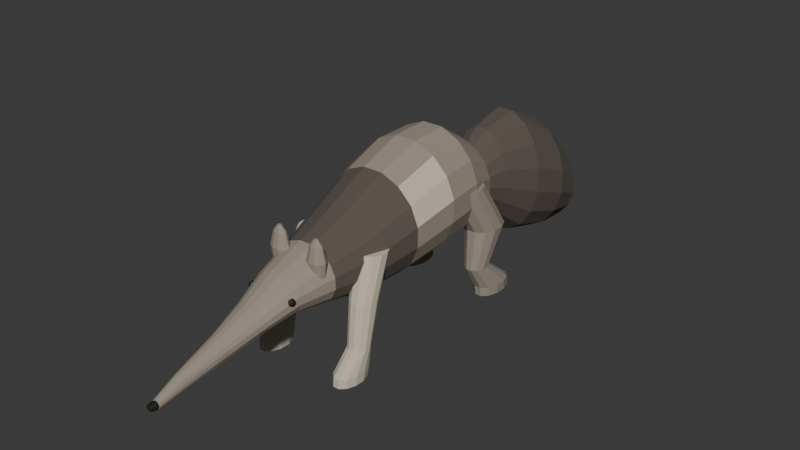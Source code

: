 # Source: source.blend  (saved by Blender 4.3.34; exported with 4.5.12 LTS)
import bpy
from mathutils import Matrix  # noqa: F401  (used for matrix-valued properties, if any)

bpy.ops.wm.read_factory_settings(use_empty=True)
scene = bpy.context.scene
scene.name = 'Scene'

# ---- collections
col_collection = bpy.data.collections.new('Collection'); scene.collection.children.link(col_collection)

# ---- materials (node trees are filled in below, after node groups)
mat_anteaterwarmgreybrown = bpy.data.materials.new('AnteaterWarmGreyBrown')
mat_anteaterwarmgreybrown.diffuse_color = (0.32, 0.27, 0.22, 1.0)
mat_anteaterdarkshoulderandtail = bpy.data.materials.new('AnteaterDarkShoulderAndTail')
mat_anteaterdarkshoulderandtail.diffuse_color = (0.105, 0.085, 0.07, 1.0)
mat_anteaterpaleforelimbs = bpy.data.materials.new('AnteaterPaleForelimbs')
mat_anteaterpaleforelimbs.diffuse_color = (0.59, 0.51, 0.4, 1.0)
mat_anteatersmalleyesandnose = bpy.data.materials.new('AnteaterSmallEyesAndNose')
mat_anteatersmalleyesandnose.diffuse_color = (0.012, 0.01, 0.008, 1.0)

# ---- material node trees
mat_anteaterwarmgreybrown.use_nodes = True; mat_anteaterwarmgreybrown.node_tree.nodes.clear()
_N = mat_anteaterwarmgreybrown.node_tree.nodes; _L = mat_anteaterwarmgreybrown.node_tree.links
n0 = _N.new('ShaderNodeBsdfPrincipled'); n0.name = 'Principled BSDF'; n0.location = (10, 300)
n0.inputs[0].default_value = (0.32, 0.27, 0.22, 1.0)
n0.inputs[2].default_value = 0.94
n1 = _N.new('ShaderNodeOutputMaterial'); n1.name = 'Material Output'; n1.location = (300, 300)
_L.new(n0.outputs[0], n1.inputs[0])
n1.is_active_output = True
mat_anteaterdarkshoulderandtail.use_nodes = True; mat_anteaterdarkshoulderandtail.node_tree.nodes.clear()
_N = mat_anteaterdarkshoulderandtail.node_tree.nodes; _L = mat_anteaterdarkshoulderandtail.node_tree.links
n0 = _N.new('ShaderNodeBsdfPrincipled'); n0.name = 'Principled BSDF'; n0.location = (10, 300)
n0.inputs[0].default_value = (0.105, 0.085, 0.07, 1.0)
n0.inputs[2].default_value = 0.96
n1 = _N.new('ShaderNodeOutputMaterial'); n1.name = 'Material Output'; n1.location = (300, 300)
_L.new(n0.outputs[0], n1.inputs[0])
n1.is_active_output = True
mat_anteaterpaleforelimbs.use_nodes = True; mat_anteaterpaleforelimbs.node_tree.nodes.clear()
_N = mat_anteaterpaleforelimbs.node_tree.nodes; _L = mat_anteaterpaleforelimbs.node_tree.links
n0 = _N.new('ShaderNodeBsdfPrincipled'); n0.name = 'Principled BSDF'; n0.location = (10, 300)
n0.inputs[0].default_value = (0.59, 0.51, 0.4, 1.0)
n0.inputs[2].default_value = 0.94
n1 = _N.new('ShaderNodeOutputMaterial'); n1.name = 'Material Output'; n1.location = (300, 300)
_L.new(n0.outputs[0], n1.inputs[0])
n1.is_active_output = True
mat_anteatersmalleyesandnose.use_nodes = True; mat_anteatersmalleyesandnose.node_tree.nodes.clear()
_N = mat_anteatersmalleyesandnose.node_tree.nodes; _L = mat_anteatersmalleyesandnose.node_tree.links
n0 = _N.new('ShaderNodeBsdfPrincipled'); n0.name = 'Principled BSDF'; n0.location = (10, 300)
n0.inputs[0].default_value = (0.012, 0.01, 0.008, 1.0)
n0.inputs[2].default_value = 0.6
n1 = _N.new('ShaderNodeOutputMaterial'); n1.name = 'Material Output'; n1.location = (300, 300)
_L.new(n0.outputs[0], n1.inputs[0])
n1.is_active_output = True

# ---- world
world_world = bpy.data.worlds.new('World'); scene.world = world_world
world_world.use_nodes = True; world_world.node_tree.nodes.clear()
_N = world_world.node_tree.nodes; _L = world_world.node_tree.links
n0 = _N.new('ShaderNodeOutputWorld'); n0.name = 'World Output'; n0.location = (300, 300)
n1 = _N.new('ShaderNodeBackground'); n1.name = 'Background'; n1.location = (10, 300)
n1.inputs[0].default_value = (0.05088, 0.05088, 0.05088, 1.0)
_L.new(n1.outputs[0], n0.inputs[0])
n0.is_active_output = True
world_world.color = (0.05088, 0.05088, 0.05088)
world_world.sun_shadow_jitter_overblur = 0.0

# ---- meshes
me_wholelongtaperedsnoutslopingneckandhighhindtorso = bpy.data.meshes.new('WholeLongTaperedSnoutSlopingNeckAndHighHindTorso')
me_wholelongtaperedsnoutslopingneckandhighhindtorso.from_pydata([(0.025, -1.87, 0.306), (0.02119, -1.87, 0.317), (0.01416, -1.87, 0.3254), (0.004973, -1.87, 0.33), (-0.004973, -1.87, 0.33), (-0.01416, -1.87, 0.3254), (-0.02119, -1.87, 0.317), (-0.025, -1.87, 0.306), (-0.025, -1.87, 0.294), (-0.02119, -1.87, 0.283), (-0.01416, -1.87, 0.2746), (-0.004973, -1.87, 0.27), (0.004973, -1.87, 0.27), (0.01416, -1.87, 0.2746), (0.02119, -1.87, 0.283), (0.025, -1.87, 0.294), (0.044, -1.711, 0.3599), (0.0373, -1.711, 0.3783), (0.02492, -1.711, 0.3924), (0.008752, -1.711, 0.4), (-0.008752, -1.711, 0.4), (-0.02492, -1.711, 0.3924), (-0.0373, -1.711, 0.3783), (-0.044, -1.711, 0.3599), (-0.044, -1.711, 0.3401), (-0.0373, -1.711, 0.3217), (-0.02492, -1.711, 0.3076), (-0.008752, -1.711, 0.3), (0.008752, -1.711, 0.3), (0.02492, -1.711, 0.3076), (0.0373, -1.711, 0.3217), (0.044, -1.711, 0.3401), (0.075, -1.441, 0.4339), (0.06358, -1.441, 0.4597), (0.04248, -1.441, 0.4793), (0.01492, -1.441, 0.49), (-0.01492, -1.441, 0.49), (-0.04248, -1.441, 0.4793), (-0.06358, -1.441, 0.4597), (-0.075, -1.441, 0.4339), (-0.075, -1.441, 0.4061), (-0.06358, -1.441, 0.3803), (-0.04248, -1.441, 0.3607), (-0.01492, -1.441, 0.35), (0.01492, -1.441, 0.35), (0.04248, -1.441, 0.3607), (0.06358, -1.441, 0.3803), (0.075, -1.441, 0.4061), (0.115, -1.211, 0.5079), (0.09749, -1.211, 0.541), (0.06514, -1.211, 0.5663), (0.02287, -1.211, 0.58), (-0.02287, -1.211, 0.58), (-0.06514, -1.211, 0.5663), (-0.09749, -1.211, 0.541), (-0.115, -1.211, 0.5079), (-0.115, -1.211, 0.4721), (-0.09749, -1.211, 0.439), (-0.06514, -1.211, 0.4137), (-0.02287, -1.211, 0.4), (0.02287, -1.211, 0.4), (0.06514, -1.211, 0.4137), (0.09749, -1.211, 0.439), (0.115, -1.211, 0.4721), (0.16, -1.01, 0.5799), (0.1356, -1.01, 0.6258), (0.09063, -1.01, 0.661), (0.03183, -1.01, 0.68), (-0.03183, -1.01, 0.68), (-0.09063, -1.01, 0.661), (-0.1356, -1.01, 0.6258), (-0.16, -1.01, 0.5799), (-0.16, -1.01, 0.5301), (-0.1356, -1.01, 0.4842), (-0.09063, -1.01, 0.449), (-0.03183, -1.01, 0.43), (0.03183, -1.01, 0.43), (0.09063, -1.01, 0.449), (0.1356, -1.01, 0.4842), (0.16, -1.01, 0.5301), (0.21, -0.7905, 0.6158), (0.178, -0.7905, 0.682), (0.119, -0.7905, 0.7326), (0.04177, -0.7905, 0.76), (-0.04177, -0.7905, 0.76), (-0.119, -0.7905, 0.7326), (-0.178, -0.7905, 0.682), (-0.21, -0.7905, 0.6158), (-0.21, -0.7905, 0.5442), (-0.178, -0.7905, 0.478), (-0.119, -0.7905, 0.4274), (-0.04177, -0.7905, 0.4), (0.04177, -0.7905, 0.4), (0.119, -0.7905, 0.4274), (0.178, -0.7905, 0.478), (0.21, -0.7905, 0.5442), (0.28, -0.5105, 0.6617), (0.2374, -0.5105, 0.7573), (0.1586, -0.5105, 0.8304), (0.0557, -0.5105, 0.87), (-0.0557, -0.5105, 0.87), (-0.1586, -0.5105, 0.8304), (-0.2374, -0.5105, 0.7573), (-0.28, -0.5105, 0.6617), (-0.28, -0.5105, 0.5583), (-0.2374, -0.5105, 0.4627), (-0.1586, -0.5105, 0.3896), (-0.0557, -0.5105, 0.35), (0.0557, -0.5105, 0.35), (0.1586, -0.5105, 0.3896), (0.2374, -0.5105, 0.4627), (0.28, -0.5105, 0.5583), (0.33, -0.2405, 0.7396), (0.2798, -0.2405, 0.8591), (0.1869, -0.2405, 0.9505), (0.06564, -0.2405, 1.0), (-0.06564, -0.2405, 1.0), (-0.1869, -0.2405, 0.9505), (-0.2798, -0.2405, 0.8591), (-0.33, -0.2405, 0.7396), (-0.33, -0.2405, 0.6104), (-0.2798, -0.2405, 0.4909), (-0.1869, -0.2405, 0.3995), (-0.06564, -0.2405, 0.35), (0.06564, -0.2405, 0.35), (0.1869, -0.2405, 0.3995), (0.2798, -0.2405, 0.4909), (0.33, -0.2405, 0.6104), (0.36, 0.0495, 0.8116), (0.3052, 0.0495, 0.9439), (0.2039, 0.0495, 1.045), (0.07161, 0.0495, 1.1), (-0.07161, 0.0495, 1.1), (-0.2039, 0.0495, 1.045), (-0.3052, 0.0495, 0.9439), (-0.36, 0.0495, 0.8116), (-0.36, 0.0495, 0.6684), (-0.3052, 0.0495, 0.5361), (-0.2039, 0.0495, 0.4348), (-0.07161, 0.0495, 0.38), (0.07161, 0.0495, 0.38), (0.2039, 0.0495, 0.4348), (0.3052, 0.0495, 0.5361), (0.36, 0.0495, 0.6684), (0.34, 0.2995, 0.8216), (0.2882, 0.2995, 0.9539), (0.1926, 0.2995, 1.055), (0.06763, 0.2995, 1.11), (-0.06763, 0.2995, 1.11), (-0.1926, 0.2995, 1.055), (-0.2882, 0.2995, 0.9539), (-0.34, 0.2995, 0.8216), (-0.34, 0.2995, 0.6784), (-0.2882, 0.2995, 0.5461), (-0.1926, 0.2995, 0.4448), (-0.06763, 0.2995, 0.39), (0.06763, 0.2995, 0.39), (0.1926, 0.2995, 0.4448), (0.2882, 0.2995, 0.5461), (0.34, 0.2995, 0.6784), (0.27, 0.5295, 0.7477), (0.2289, 0.5295, 0.8451), (0.1529, 0.5295, 0.9197), (0.05371, 0.5295, 0.96), (-0.05371, 0.5295, 0.96), (-0.1529, 0.5295, 0.9197), (-0.2289, 0.5295, 0.8451), (-0.27, 0.5295, 0.7477), (-0.27, 0.5295, 0.6423), (-0.2289, 0.5295, 0.5449), (-0.1529, 0.5295, 0.4703), (-0.05371, 0.5295, 0.43), (0.05371, 0.5295, 0.43), (0.1529, 0.5295, 0.4703), (0.2289, 0.5295, 0.5449), (0.27, 0.5295, 0.6423), (0.14, 0.6895, 0.6619), (0.1187, 0.6895, 0.7115), (0.0793, 0.6895, 0.7494), (0.02785, 0.6895, 0.77), (-0.02785, 0.6895, 0.77), (-0.0793, 0.6895, 0.7494), (-0.1187, 0.6895, 0.7115), (-0.14, 0.6895, 0.6619), (-0.14, 0.6895, 0.6081), (-0.1187, 0.6895, 0.5585), (-0.0793, 0.6895, 0.5206), (-0.02785, 0.6895, 0.5), (0.02785, 0.6895, 0.5), (0.0793, 0.6895, 0.5206), (0.1187, 0.6895, 0.5585), (0.14, 0.6895, 0.6081)], [], [(0, 1, 2, 3, 4, 5, 6, 7, 8, 9, 10, 11, 12, 13, 14, 15), (191, 190, 189, 188, 187, 186, 185, 184, 183, 182, 181, 180, 179, 178, 177, 176), (16, 17, 1, 0), (17, 18, 2, 1), (18, 19, 3, 2), (19, 20, 4, 3), (20, 21, 5, 4), (21, 22, 6, 5), (22, 23, 7, 6), (23, 24, 8, 7), (24, 25, 9, 8), (25, 26, 10, 9), (26, 27, 11, 10), (27, 28, 12, 11), (28, 29, 13, 12), (29, 30, 14, 13), (30, 31, 15, 14), (31, 16, 0, 15), (32, 33, 17, 16), (33, 34, 18, 17), (34, 35, 19, 18), (35, 36, 20, 19), (36, 37, 21, 20), (37, 38, 22, 21), (38, 39, 23, 22), (39, 40, 24, 23), (40, 41, 25, 24), (41, 42, 26, 25), (42, 43, 27, 26), (43, 44, 28, 27), (44, 45, 29, 28), (45, 46, 30, 29), (46, 47, 31, 30), (47, 32, 16, 31), (48, 49, 33, 32), (49, 50, 34, 33), (50, 51, 35, 34), (51, 52, 36, 35), (52, 53, 37, 36), (53, 54, 38, 37), (54, 55, 39, 38), (55, 56, 40, 39), (56, 57, 41, 40), (57, 58, 42, 41), (58, 59, 43, 42), (59, 60, 44, 43), (60, 61, 45, 44), (61, 62, 46, 45), (62, 63, 47, 46), (63, 48, 32, 47), (64, 65, 49, 48), (65, 66, 50, 49), (66, 67, 51, 50), (67, 68, 52, 51), (68, 69, 53, 52), (69, 70, 54, 53), (70, 71, 55, 54), (71, 72, 56, 55), (72, 73, 57, 56), (73, 74, 58, 57), (74, 75, 59, 58), (75, 76, 60, 59), (76, 77, 61, 60), (77, 78, 62, 61), (78, 79, 63, 62), (79, 64, 48, 63), (80, 81, 65, 64), (81, 82, 66, 65), (82, 83, 67, 66), (83, 84, 68, 67), (84, 85, 69, 68), (85, 86, 70, 69), (86, 87, 71, 70), (87, 88, 72, 71), (88, 89, 73, 72), (89, 90, 74, 73), (90, 91, 75, 74), (91, 92, 76, 75), (92, 93, 77, 76), (93, 94, 78, 77), (94, 95, 79, 78), (95, 80, 64, 79), (96, 97, 81, 80), (97, 98, 82, 81), (98, 99, 83, 82), (99, 100, 84, 83), (100, 101, 85, 84), (101, 102, 86, 85), (102, 103, 87, 86), (103, 104, 88, 87), (104, 105, 89, 88), (105, 106, 90, 89), (106, 107, 91, 90), (107, 108, 92, 91), (108, 109, 93, 92), (109, 110, 94, 93), (110, 111, 95, 94), (111, 96, 80, 95), (112, 113, 97, 96), (113, 114, 98, 97), (114, 115, 99, 98), (115, 116, 100, 99), (116, 117, 101, 100), (117, 118, 102, 101), (118, 119, 103, 102), (119, 120, 104, 103), (120, 121, 105, 104), (121, 122, 106, 105), (122, 123, 107, 106), (123, 124, 108, 107), (124, 125, 109, 108), (125, 126, 110, 109), (126, 127, 111, 110), (127, 112, 96, 111), (128, 129, 113, 112), (129, 130, 114, 113), (130, 131, 115, 114), (131, 132, 116, 115), (132, 133, 117, 116), (133, 134, 118, 117), (134, 135, 119, 118), (135, 136, 120, 119), (136, 137, 121, 120), (137, 138, 122, 121), (138, 139, 123, 122), (139, 140, 124, 123), (140, 141, 125, 124), (141, 142, 126, 125), (142, 143, 127, 126), (143, 128, 112, 127), (144, 145, 129, 128), (145, 146, 130, 129), (146, 147, 131, 130), (147, 148, 132, 131), (148, 149, 133, 132), (149, 150, 134, 133), (150, 151, 135, 134), (151, 152, 136, 135), (152, 153, 137, 136), (153, 154, 138, 137), (154, 155, 139, 138), (155, 156, 140, 139), (156, 157, 141, 140), (157, 158, 142, 141), (158, 159, 143, 142), (159, 144, 128, 143), (160, 161, 145, 144), (161, 162, 146, 145), (162, 163, 147, 146), (163, 164, 148, 147), (164, 165, 149, 148), (165, 166, 150, 149), (166, 167, 151, 150), (167, 168, 152, 151), (168, 169, 153, 152), (169, 170, 154, 153), (170, 171, 155, 154), (171, 172, 156, 155), (172, 173, 157, 156), (173, 174, 158, 157), (174, 175, 159, 158), (175, 160, 144, 159), (176, 177, 161, 160), (177, 178, 162, 161), (178, 179, 163, 162), (179, 180, 164, 163), (180, 181, 165, 164), (181, 182, 166, 165), (182, 183, 167, 166), (183, 184, 168, 167), (184, 185, 169, 168), (185, 186, 170, 169), (186, 187, 171, 170), (187, 188, 172, 171), (188, 189, 173, 172), (189, 190, 174, 173), (190, 191, 175, 174), (191, 176, 160, 175)])
me_wholelongtaperedsnoutslopingneckandhighhindtorso.polygons.foreach_set('material_index', [0, 0, 0, 0, 0, 0, 0, 0, 0, 0, 0, 0, 0, 0, 0, 0, 0, 0, 0, 0, 0, 0, 0, 0, 0, 0, 0, 0, 0, 0, 0, 0, 0, 0, 0, 0, 0, 0, 0, 0, 0, 0, 0, 0, 0, 0, 0, 0, 0, 0, 0, 0, 0, 0, 0, 0, 0, 0, 0, 0, 0, 0, 0, 0, 0, 0, 0, 0, 0, 0, 0, 0, 0, 0, 0, 0, 0, 0, 0, 0, 0, 0, 1, 1, 1, 1, 1, 1, 1, 1, 1, 1, 0, 0, 0, 0, 1, 1, 1, 1, 1, 1, 1, 1, 1, 1, 1, 1, 0, 0, 0, 0, 1, 1, 2, 2, 0, 0, 0, 0, 2, 2, 2, 2, 0, 0, 0, 0, 0, 0, 0, 0, 0, 0, 0, 0, 0, 0, 0, 0, 0, 0, 0, 0, 0, 0, 0, 0, 0, 0, 0, 0, 0, 0, 0, 0, 0, 0, 0, 0, 0, 0, 0, 0, 0, 0, 0, 0, 0, 0, 0, 0, 0, 0, 0, 0, 0, 0])
me_wholelongtaperedsnoutslopingneckandhighhindtorso.materials.append(mat_anteaterwarmgreybrown)
me_wholelongtaperedsnoutslopingneckandhighhindtorso.materials.append(mat_anteaterdarkshoulderandtail)
me_wholelongtaperedsnoutslopingneckandhighhindtorso.materials.append(mat_anteaterpaleforelimbs)
me_wholelongtaperedsnoutslopingneckandhighhindtorso.materials.append(mat_anteatersmalleyesandnose)
me_wholelongtaperedsnoutslopingneckandhighhindtorso.update()
me_wholelargeflattenedplumetail = bpy.data.meshes.new('WholeLargeFlattenedPlumeTail')
me_wholelargeflattenedplumetail.from_pydata([(0.12, 0.5695, 0.6539), (0.1017, 0.5695, 0.698), (0.06797, 0.5695, 0.7317), (0.02387, 0.5695, 0.75), (-0.02387, 0.5695, 0.75), (-0.06797, 0.5695, 0.7317), (-0.1017, 0.5695, 0.698), (-0.12, 0.5695, 0.6539), (-0.12, 0.5695, 0.6061), (-0.1017, 0.5695, 0.562), (-0.06797, 0.5695, 0.5283), (-0.02387, 0.5695, 0.51), (0.02387, 0.5695, 0.51), (0.06797, 0.5695, 0.5283), (0.1017, 0.5695, 0.562), (0.12, 0.5695, 0.6061), (0.2, 0.7995, 0.6937), (0.1696, 0.7995, 0.8021), (0.1133, 0.7995, 0.8851), (0.03978, 0.7995, 0.93), (-0.03978, 0.7995, 0.93), (-0.1133, 0.7995, 0.8851), (-0.1696, 0.7995, 0.8021), (-0.2, 0.7995, 0.6937), (-0.2, 0.7995, 0.5763), (-0.1696, 0.7995, 0.4679), (-0.1133, 0.7995, 0.3849), (-0.03978, 0.7995, 0.34), (0.03978, 0.7995, 0.34), (0.1133, 0.7995, 0.3849), (0.1696, 0.7995, 0.4679), (0.2, 0.7995, 0.5763), (0.28, 1.059, 0.6395), (0.2374, 1.059, 0.7957), (0.1586, 1.059, 0.9153), (0.0557, 1.059, 0.98), (-0.0557, 1.059, 0.98), (-0.1586, 1.059, 0.9153), (-0.2374, 1.059, 0.7957), (-0.28, 1.059, 0.6395), (-0.28, 1.059, 0.4705), (-0.2374, 1.059, 0.3143), (-0.1586, 1.059, 0.1947), (-0.0557, 1.059, 0.13), (0.0557, 1.059, 0.13), (0.1586, 1.059, 0.1947), (0.2374, 1.059, 0.3143), (0.28, 1.059, 0.4705), (0.3, 1.329, 0.5316), (0.2543, 1.329, 0.6777), (0.1699, 1.329, 0.7895), (0.05967, 1.329, 0.85), (-0.05967, 1.329, 0.85), (-0.1699, 1.329, 0.7895), (-0.2543, 1.329, 0.6777), (-0.3, 1.329, 0.5316), (-0.3, 1.329, 0.3734), (-0.2543, 1.329, 0.2273), (-0.1699, 1.329, 0.1155), (-0.05967, 1.329, 0.055), (0.05967, 1.329, 0.055), (0.1699, 1.329, 0.1155), (0.2543, 1.329, 0.2273), (0.3, 1.329, 0.3734), (0.24, 1.589, 0.3717), (0.2035, 1.589, 0.4764), (0.1359, 1.589, 0.5566), (0.04774, 1.589, 0.6), (-0.04774, 1.589, 0.6), (-0.1359, 1.589, 0.5566), (-0.2035, 1.589, 0.4764), (-0.24, 1.589, 0.3717), (-0.24, 1.589, 0.2583), (-0.2035, 1.589, 0.1536), (-0.1359, 1.589, 0.07339), (-0.04774, 1.589, 0.03), (0.04774, 1.589, 0.03), (0.1359, 1.589, 0.07339), (0.2035, 1.589, 0.1536), (0.24, 1.589, 0.2583), (0.1, 1.799, 0.1679), (0.08478, 1.799, 0.2056), (0.05665, 1.799, 0.2344), (0.01989, 1.799, 0.25), (-0.01989, 1.799, 0.25), (-0.05665, 1.799, 0.2344), (-0.08478, 1.799, 0.2056), (-0.1, 1.799, 0.1679), (-0.1, 1.799, 0.1271), (-0.08478, 1.799, 0.08944), (-0.05665, 1.799, 0.0606), (-0.01989, 1.799, 0.045), (0.01989, 1.799, 0.045), (0.05665, 1.799, 0.0606), (0.08478, 1.799, 0.08944), (0.1, 1.799, 0.1271), (0.015, 1.919, 0.09997), (0.01272, 1.919, 0.1092), (0.008497, 1.919, 0.1162), (0.002984, 1.919, 0.12), (-0.002984, 1.919, 0.12), (-0.008497, 1.919, 0.1162), (-0.01272, 1.919, 0.1092), (-0.015, 1.919, 0.09997), (-0.015, 1.919, 0.09003), (-0.01272, 1.919, 0.08084), (-0.008497, 1.919, 0.07381), (-0.002984, 1.919, 0.07), (0.002984, 1.919, 0.07), (0.008497, 1.919, 0.07381), (0.01272, 1.919, 0.08084), (0.015, 1.919, 0.09003)], [], [(0, 1, 2, 3, 4, 5, 6, 7, 8, 9, 10, 11, 12, 13, 14, 15), (111, 110, 109, 108, 107, 106, 105, 104, 103, 102, 101, 100, 99, 98, 97, 96), (16, 17, 1, 0), (17, 18, 2, 1), (18, 19, 3, 2), (19, 20, 4, 3), (20, 21, 5, 4), (21, 22, 6, 5), (22, 23, 7, 6), (23, 24, 8, 7), (24, 25, 9, 8), (25, 26, 10, 9), (26, 27, 11, 10), (27, 28, 12, 11), (28, 29, 13, 12), (29, 30, 14, 13), (30, 31, 15, 14), (31, 16, 0, 15), (32, 33, 17, 16), (33, 34, 18, 17), (34, 35, 19, 18), (35, 36, 20, 19), (36, 37, 21, 20), (37, 38, 22, 21), (38, 39, 23, 22), (39, 40, 24, 23), (40, 41, 25, 24), (41, 42, 26, 25), (42, 43, 27, 26), (43, 44, 28, 27), (44, 45, 29, 28), (45, 46, 30, 29), (46, 47, 31, 30), (47, 32, 16, 31), (48, 49, 33, 32), (49, 50, 34, 33), (50, 51, 35, 34), (51, 52, 36, 35), (52, 53, 37, 36), (53, 54, 38, 37), (54, 55, 39, 38), (55, 56, 40, 39), (56, 57, 41, 40), (57, 58, 42, 41), (58, 59, 43, 42), (59, 60, 44, 43), (60, 61, 45, 44), (61, 62, 46, 45), (62, 63, 47, 46), (63, 48, 32, 47), (64, 65, 49, 48), (65, 66, 50, 49), (66, 67, 51, 50), (67, 68, 52, 51), (68, 69, 53, 52), (69, 70, 54, 53), (70, 71, 55, 54), (71, 72, 56, 55), (72, 73, 57, 56), (73, 74, 58, 57), (74, 75, 59, 58), (75, 76, 60, 59), (76, 77, 61, 60), (77, 78, 62, 61), (78, 79, 63, 62), (79, 64, 48, 63), (80, 81, 65, 64), (81, 82, 66, 65), (82, 83, 67, 66), (83, 84, 68, 67), (84, 85, 69, 68), (85, 86, 70, 69), (86, 87, 71, 70), (87, 88, 72, 71), (88, 89, 73, 72), (89, 90, 74, 73), (90, 91, 75, 74), (91, 92, 76, 75), (92, 93, 77, 76), (93, 94, 78, 77), (94, 95, 79, 78), (95, 80, 64, 79), (96, 97, 81, 80), (97, 98, 82, 81), (98, 99, 83, 82), (99, 100, 84, 83), (100, 101, 85, 84), (101, 102, 86, 85), (102, 103, 87, 86), (103, 104, 88, 87), (104, 105, 89, 88), (105, 106, 90, 89), (106, 107, 91, 90), (107, 108, 92, 91), (108, 109, 93, 92), (109, 110, 94, 93), (110, 111, 95, 94), (111, 96, 80, 95)])
me_wholelargeflattenedplumetail.polygons.foreach_set('material_index', [1, 1, 1, 1, 1, 1, 1, 1, 1, 1, 1, 1, 1, 1, 1, 1, 1, 1, 1, 1, 1, 1, 1, 1, 1, 1, 1, 1, 1, 1, 1, 1, 1, 1, 1, 1, 1, 1, 1, 1, 1, 1, 1, 1, 1, 1, 1, 1, 1, 1, 1, 1, 1, 1, 1, 1, 1, 1, 1, 1, 1, 1, 1, 1, 1, 1, 1, 1, 1, 1, 1, 1, 1, 1, 1, 1, 1, 1, 1, 1, 1, 1, 1, 1, 1, 1, 1, 1, 1, 1, 1, 1, 1, 1, 1, 1, 1, 1])
me_wholelargeflattenedplumetail.materials.append(mat_anteaterwarmgreybrown)
me_wholelargeflattenedplumetail.materials.append(mat_anteaterdarkshoulderandtail)
me_wholelargeflattenedplumetail.materials.append(mat_anteaterpaleforelimbs)
me_wholelargeflattenedplumetail.materials.append(mat_anteatersmalleyesandnose)
me_wholelargeflattenedplumetail.update()
me_wholebentforelimbandgroundfoot0 = bpy.data.meshes.new('WholeBentForeLimbAndGroundFoot0')
me_wholebentforelimbandgroundfoot0.from_pydata([(-0.1282, -0.4746, 0.68), (-0.1528, -0.4298, 0.68), (-0.1954, -0.4039, 0.68), (-0.2446, -0.4039, 0.68), (-0.2872, -0.4298, 0.68), (-0.3118, -0.4746, 0.68), (-0.3118, -0.5264, 0.68), (-0.2872, -0.5712, 0.68), (-0.2446, -0.5971, 0.68), (-0.1954, -0.5971, 0.68), (-0.1528, -0.5712, 0.68), (-0.1282, -0.5264, 0.68), (-0.1847, -0.5972, 0.43), (-0.2048, -0.5569, 0.43), (-0.2398, -0.5336, 0.43), (-0.2802, -0.5336, 0.43), (-0.3152, -0.5569, 0.43), (-0.3353, -0.5972, 0.43), (-0.3353, -0.6438, 0.43), (-0.3152, -0.6841, 0.43), (-0.2802, -0.7074, 0.43), (-0.2398, -0.7074, 0.43), (-0.2048, -0.6841, 0.43), (-0.1847, -0.6438, 0.43), (-0.2272, -0.6824, 0.18), (-0.244, -0.651, 0.18), (-0.2732, -0.6329, 0.18), (-0.3068, -0.6329, 0.18), (-0.336, -0.651, 0.18), (-0.3528, -0.6824, 0.18), (-0.3528, -0.7186, 0.18), (-0.336, -0.75, 0.18), (-0.3068, -0.7681, 0.18), (-0.2732, -0.7681, 0.18), (-0.244, -0.75, 0.18), (-0.2272, -0.7186, 0.18), (-0.2176, -0.7381, 0.055), (-0.237, -0.6821, 0.055), (-0.2706, -0.6498, 0.055), (-0.3094, -0.6498, 0.055), (-0.343, -0.6821, 0.055), (-0.3624, -0.7381, 0.055), (-0.3624, -0.8029, 0.055), (-0.343, -0.8589, 0.055), (-0.3094, -0.8912, 0.055), (-0.2706, -0.8912, 0.055), (-0.237, -0.8589, 0.055), (-0.2176, -0.8029, 0.055), (-0.2176, -0.7494, 0.0), (-0.237, -0.6956, 0.0), (-0.2706, -0.6646, 0.0), (-0.3094, -0.6646, 0.0), (-0.343, -0.6956, 0.0), (-0.3624, -0.7494, 0.0), (-0.3624, -0.8116, 0.0), (-0.343, -0.8654, 0.0), (-0.3094, -0.8964, 0.0), (-0.2706, -0.8964, 0.0), (-0.237, -0.8654, 0.0), (-0.2176, -0.8116, 0.0)], [], [(0, 1, 2, 3, 4, 5, 6, 7, 8, 9, 10, 11), (59, 58, 57, 56, 55, 54, 53, 52, 51, 50, 49, 48), (12, 13, 1, 0), (13, 14, 2, 1), (14, 15, 3, 2), (15, 16, 4, 3), (16, 17, 5, 4), (17, 18, 6, 5), (18, 19, 7, 6), (19, 20, 8, 7), (20, 21, 9, 8), (21, 22, 10, 9), (22, 23, 11, 10), (23, 12, 0, 11), (24, 25, 13, 12), (25, 26, 14, 13), (26, 27, 15, 14), (27, 28, 16, 15), (28, 29, 17, 16), (29, 30, 18, 17), (30, 31, 19, 18), (31, 32, 20, 19), (32, 33, 21, 20), (33, 34, 22, 21), (34, 35, 23, 22), (35, 24, 12, 23), (36, 37, 25, 24), (37, 38, 26, 25), (38, 39, 27, 26), (39, 40, 28, 27), (40, 41, 29, 28), (41, 42, 30, 29), (42, 43, 31, 30), (43, 44, 32, 31), (44, 45, 33, 32), (45, 46, 34, 33), (46, 47, 35, 34), (47, 36, 24, 35), (48, 49, 37, 36), (49, 50, 38, 37), (50, 51, 39, 38), (51, 52, 40, 39), (52, 53, 41, 40), (53, 54, 42, 41), (54, 55, 43, 42), (55, 56, 44, 43), (56, 57, 45, 44), (57, 58, 46, 45), (58, 59, 47, 46), (59, 48, 36, 47)])
me_wholebentforelimbandgroundfoot0.polygons.foreach_set('material_index', [2, 2, 2, 2, 2, 2, 2, 2, 2, 2, 2, 2, 2, 2, 2, 2, 2, 2, 2, 2, 2, 2, 2, 2, 2, 2, 2, 2, 2, 2, 2, 2, 2, 2, 2, 2, 2, 2, 2, 2, 2, 2, 2, 2, 2, 2, 2, 2, 2, 2])
me_wholebentforelimbandgroundfoot0.materials.append(mat_anteaterwarmgreybrown)
me_wholebentforelimbandgroundfoot0.materials.append(mat_anteaterdarkshoulderandtail)
me_wholebentforelimbandgroundfoot0.materials.append(mat_anteaterpaleforelimbs)
me_wholebentforelimbandgroundfoot0.materials.append(mat_anteatersmalleyesandnose)
me_wholebentforelimbandgroundfoot0.update()
me_wholebenthindlimbandgroundfoot0 = bpy.data.meshes.new('WholeBentHindLimbAndGroundFoot0')
me_wholebenthindlimbandgroundfoot0.from_pydata([(-0.1389, 0.3257, 0.78), (-0.1687, 0.3885, 0.78), (-0.2202, 0.4247, 0.78), (-0.2798, 0.4247, 0.78), (-0.3313, 0.3885, 0.78), (-0.3611, 0.3257, 0.78), (-0.3611, 0.2533, 0.78), (-0.3313, 0.1905, 0.78), (-0.2798, 0.1543, 0.78), (-0.2202, 0.1543, 0.78), (-0.1687, 0.1905, 0.78), (-0.1389, 0.2533, 0.78), (-0.1837, 0.4957, 0.48), (-0.2122, 0.5585, 0.48), (-0.2615, 0.5947, 0.48), (-0.3185, 0.5947, 0.48), (-0.3678, 0.5585, 0.48), (-0.3963, 0.4957, 0.48), (-0.3963, 0.4233, 0.48), (-0.3678, 0.3605, 0.48), (-0.3185, 0.3243, 0.48), (-0.2615, 0.3243, 0.48), (-0.2122, 0.3605, 0.48), (-0.1837, 0.4233, 0.48), (-0.2224, 0.4115, 0.22), (-0.2405, 0.4496, 0.22), (-0.2719, 0.4716, 0.22), (-0.3081, 0.4716, 0.22), (-0.3395, 0.4496, 0.22), (-0.3576, 0.4115, 0.22), (-0.3576, 0.3675, 0.22), (-0.3395, 0.3294, 0.22), (-0.3081, 0.3074, 0.22), (-0.2719, 0.3074, 0.22), (-0.2405, 0.3294, 0.22), (-0.2224, 0.3675, 0.22), (-0.2179, 0.5657, 0.065), (-0.2399, 0.6285, 0.065), (-0.278, 0.6647, 0.065), (-0.322, 0.6647, 0.065), (-0.3601, 0.6285, 0.065), (-0.3821, 0.5657, 0.065), (-0.3821, 0.4933, 0.065), (-0.3601, 0.4305, 0.065), (-0.322, 0.3943, 0.065), (-0.278, 0.3943, 0.065), (-0.2399, 0.4305, 0.065), (-0.2179, 0.4933, 0.065), (-0.2227, 0.5757, 0.0), (-0.2434, 0.6385, 0.0), (-0.2793, 0.6747, 0.0), (-0.3207, 0.6747, 0.0), (-0.3566, 0.6385, 0.0), (-0.3773, 0.5757, 0.0), (-0.3773, 0.5033, 0.0), (-0.3566, 0.4405, 0.0), (-0.3207, 0.4043, 0.0), (-0.2793, 0.4043, 0.0), (-0.2434, 0.4405, 0.0), (-0.2227, 0.5033, 0.0)], [], [(0, 1, 2, 3, 4, 5, 6, 7, 8, 9, 10, 11), (59, 58, 57, 56, 55, 54, 53, 52, 51, 50, 49, 48), (12, 13, 1, 0), (13, 14, 2, 1), (14, 15, 3, 2), (15, 16, 4, 3), (16, 17, 5, 4), (17, 18, 6, 5), (18, 19, 7, 6), (19, 20, 8, 7), (20, 21, 9, 8), (21, 22, 10, 9), (22, 23, 11, 10), (23, 12, 0, 11), (24, 25, 13, 12), (25, 26, 14, 13), (26, 27, 15, 14), (27, 28, 16, 15), (28, 29, 17, 16), (29, 30, 18, 17), (30, 31, 19, 18), (31, 32, 20, 19), (32, 33, 21, 20), (33, 34, 22, 21), (34, 35, 23, 22), (35, 24, 12, 23), (36, 37, 25, 24), (37, 38, 26, 25), (38, 39, 27, 26), (39, 40, 28, 27), (40, 41, 29, 28), (41, 42, 30, 29), (42, 43, 31, 30), (43, 44, 32, 31), (44, 45, 33, 32), (45, 46, 34, 33), (46, 47, 35, 34), (47, 36, 24, 35), (48, 49, 37, 36), (49, 50, 38, 37), (50, 51, 39, 38), (51, 52, 40, 39), (52, 53, 41, 40), (53, 54, 42, 41), (54, 55, 43, 42), (55, 56, 44, 43), (56, 57, 45, 44), (57, 58, 46, 45), (58, 59, 47, 46), (59, 48, 36, 47)])
me_wholebenthindlimbandgroundfoot0.materials.append(mat_anteaterwarmgreybrown)
me_wholebenthindlimbandgroundfoot0.materials.append(mat_anteaterdarkshoulderandtail)
me_wholebenthindlimbandgroundfoot0.materials.append(mat_anteaterpaleforelimbs)
me_wholebenthindlimbandgroundfoot0.materials.append(mat_anteatersmalleyesandnose)
me_wholebenthindlimbandgroundfoot0.update()
me_wholesmallroundedear0 = bpy.data.meshes.new('WholeSmallRoundedEar0')
me_wholesmallroundedear0.from_pydata([(-0.08, -0.8505, 0.64), (-0.0905, -0.8299, 0.64), (-0.118, -0.8172, 0.64), (-0.152, -0.8172, 0.64), (-0.1795, -0.8299, 0.64), (-0.19, -0.8505, 0.64), (-0.1795, -0.8711, 0.64), (-0.152, -0.8838, 0.64), (-0.118, -0.8838, 0.64), (-0.0905, -0.8711, 0.64), (-0.07, -0.8505, 0.72), (-0.08241, -0.824, 0.72), (-0.1149, -0.8077, 0.72), (-0.1551, -0.8077, 0.72), (-0.1876, -0.824, 0.72), (-0.2, -0.8505, 0.72), (-0.1876, -0.877, 0.72), (-0.1551, -0.8933, 0.72), (-0.1149, -0.8933, 0.72), (-0.08241, -0.877, 0.72), (-0.09, -0.8505, 0.81), (-0.09859, -0.834, 0.81), (-0.1211, -0.8239, 0.81), (-0.1489, -0.8239, 0.81), (-0.1714, -0.834, 0.81), (-0.18, -0.8505, 0.81), (-0.1714, -0.867, 0.81), (-0.1489, -0.8771, 0.81), (-0.1211, -0.8771, 0.81), (-0.09859, -0.867, 0.81), (-0.121, -0.8505, 0.85), (-0.1237, -0.8446, 0.85), (-0.1307, -0.841, 0.85), (-0.1393, -0.841, 0.85), (-0.1463, -0.8446, 0.85), (-0.149, -0.8505, 0.85), (-0.1463, -0.8564, 0.85), (-0.1393, -0.86, 0.85), (-0.1307, -0.86, 0.85), (-0.1237, -0.8564, 0.85)], [], [(9, 8, 7, 6, 5, 4, 3, 2, 1, 0), (30, 31, 32, 33, 34, 35, 36, 37, 38, 39), (0, 1, 11, 10), (1, 2, 12, 11), (2, 3, 13, 12), (3, 4, 14, 13), (4, 5, 15, 14), (5, 6, 16, 15), (6, 7, 17, 16), (7, 8, 18, 17), (8, 9, 19, 18), (9, 0, 10, 19), (10, 11, 21, 20), (11, 12, 22, 21), (12, 13, 23, 22), (13, 14, 24, 23), (14, 15, 25, 24), (15, 16, 26, 25), (16, 17, 27, 26), (17, 18, 28, 27), (18, 19, 29, 28), (19, 10, 20, 29), (20, 21, 31, 30), (21, 22, 32, 31), (22, 23, 33, 32), (23, 24, 34, 33), (24, 25, 35, 34), (25, 26, 36, 35), (26, 27, 37, 36), (27, 28, 38, 37), (28, 29, 39, 38), (29, 20, 30, 39)])
me_wholesmallroundedear0.materials.append(mat_anteaterwarmgreybrown)
me_wholesmallroundedear0.materials.append(mat_anteaterdarkshoulderandtail)
me_wholesmallroundedear0.materials.append(mat_anteaterpaleforelimbs)
me_wholesmallroundedear0.materials.append(mat_anteatersmalleyesandnose)
me_wholesmallroundedear0.update()
me_wholesmallanteatereye0 = bpy.data.meshes.new('WholeSmallAnteaterEye0')
me_wholesmallanteatereye0.from_pydata([(-0.12, -1.051, 0.565), (-0.12, -1.053, 0.5703), (-0.12, -1.058, 0.5736), (-0.12, -1.063, 0.5736), (-0.12, -1.068, 0.5703), (-0.12, -1.069, 0.565), (-0.12, -1.068, 0.5597), (-0.12, -1.063, 0.5564), (-0.12, -1.058, 0.5564), (-0.12, -1.053, 0.5597), (-0.147, -1.038, 0.565), (-0.147, -1.042, 0.5785), (-0.147, -1.053, 0.5869), (-0.147, -1.068, 0.5869), (-0.147, -1.079, 0.5785), (-0.147, -1.084, 0.565), (-0.147, -1.079, 0.5515), (-0.147, -1.068, 0.5431), (-0.147, -1.053, 0.5431), (-0.147, -1.042, 0.5515), (-0.162, -1.043, 0.565), (-0.162, -1.047, 0.575), (-0.162, -1.055, 0.5812), (-0.162, -1.066, 0.5812), (-0.162, -1.074, 0.575), (-0.162, -1.077, 0.565), (-0.162, -1.074, 0.555), (-0.162, -1.066, 0.5488), (-0.162, -1.055, 0.5488), (-0.162, -1.047, 0.555), (-0.168, -1.058, 0.565), (-0.168, -1.058, 0.5668), (-0.168, -1.06, 0.5679), (-0.168, -1.061, 0.5679), (-0.168, -1.063, 0.5668), (-0.168, -1.064, 0.565), (-0.168, -1.063, 0.5632), (-0.168, -1.061, 0.5621), (-0.168, -1.06, 0.5621), (-0.168, -1.058, 0.5632)], [], [(0, 1, 2, 3, 4, 5, 6, 7, 8, 9), (39, 38, 37, 36, 35, 34, 33, 32, 31, 30), (10, 11, 1, 0), (11, 12, 2, 1), (12, 13, 3, 2), (13, 14, 4, 3), (14, 15, 5, 4), (15, 16, 6, 5), (16, 17, 7, 6), (17, 18, 8, 7), (18, 19, 9, 8), (19, 10, 0, 9), (20, 21, 11, 10), (21, 22, 12, 11), (22, 23, 13, 12), (23, 24, 14, 13), (24, 25, 15, 14), (25, 26, 16, 15), (26, 27, 17, 16), (27, 28, 18, 17), (28, 29, 19, 18), (29, 20, 10, 19), (30, 31, 21, 20), (31, 32, 22, 21), (32, 33, 23, 22), (33, 34, 24, 23), (34, 35, 25, 24), (35, 36, 26, 25), (36, 37, 27, 26), (37, 38, 28, 27), (38, 39, 29, 28), (39, 30, 20, 29)])
me_wholesmallanteatereye0.polygons.foreach_set('material_index', [3, 3, 3, 3, 3, 3, 3, 3, 3, 3, 3, 3, 3, 3, 3, 3, 3, 3, 3, 3, 3, 3, 3, 3, 3, 3, 3, 3, 3, 3, 3, 3])
me_wholesmallanteatereye0.materials.append(mat_anteaterwarmgreybrown)
me_wholesmallanteatereye0.materials.append(mat_anteaterdarkshoulderandtail)
me_wholesmallanteatereye0.materials.append(mat_anteaterpaleforelimbs)
me_wholesmallanteatereye0.materials.append(mat_anteatersmalleyesandnose)
me_wholesmallanteatereye0.update()
me_wholebentforelimbandgroundfoot1 = bpy.data.meshes.new('WholeBentForeLimbAndGroundFoot1')
me_wholebentforelimbandgroundfoot1.from_pydata([(0.3118, -0.4746, 0.68), (0.2872, -0.4298, 0.68), (0.2446, -0.4039, 0.68), (0.1954, -0.4039, 0.68), (0.1528, -0.4298, 0.68), (0.1282, -0.4746, 0.68), (0.1282, -0.5264, 0.68), (0.1528, -0.5712, 0.68), (0.1954, -0.5971, 0.68), (0.2446, -0.5971, 0.68), (0.2872, -0.5712, 0.68), (0.3118, -0.5264, 0.68), (0.3353, -0.5972, 0.43), (0.3152, -0.5569, 0.43), (0.2802, -0.5336, 0.43), (0.2398, -0.5336, 0.43), (0.2048, -0.5569, 0.43), (0.1847, -0.5972, 0.43), (0.1847, -0.6438, 0.43), (0.2048, -0.6841, 0.43), (0.2398, -0.7074, 0.43), (0.2802, -0.7074, 0.43), (0.3152, -0.6841, 0.43), (0.3353, -0.6438, 0.43), (0.3528, -0.6824, 0.18), (0.336, -0.651, 0.18), (0.3068, -0.6329, 0.18), (0.2732, -0.6329, 0.18), (0.244, -0.651, 0.18), (0.2272, -0.6824, 0.18), (0.2272, -0.7186, 0.18), (0.244, -0.75, 0.18), (0.2732, -0.7681, 0.18), (0.3068, -0.7681, 0.18), (0.336, -0.75, 0.18), (0.3528, -0.7186, 0.18), (0.3624, -0.7381, 0.055), (0.343, -0.6821, 0.055), (0.3094, -0.6498, 0.055), (0.2706, -0.6498, 0.055), (0.237, -0.6821, 0.055), (0.2176, -0.7381, 0.055), (0.2176, -0.8029, 0.055), (0.237, -0.8589, 0.055), (0.2706, -0.8912, 0.055), (0.3094, -0.8912, 0.055), (0.343, -0.8589, 0.055), (0.3624, -0.8029, 0.055), (0.3624, -0.7494, 0.0), (0.343, -0.6956, 0.0), (0.3094, -0.6646, 0.0), (0.2706, -0.6646, 0.0), (0.237, -0.6956, 0.0), (0.2176, -0.7494, 0.0), (0.2176, -0.8116, 0.0), (0.237, -0.8654, 0.0), (0.2706, -0.8964, 0.0), (0.3094, -0.8964, 0.0), (0.343, -0.8654, 0.0), (0.3624, -0.8116, 0.0)], [], [(0, 1, 2, 3, 4, 5, 6, 7, 8, 9, 10, 11), (59, 58, 57, 56, 55, 54, 53, 52, 51, 50, 49, 48), (12, 13, 1, 0), (13, 14, 2, 1), (14, 15, 3, 2), (15, 16, 4, 3), (16, 17, 5, 4), (17, 18, 6, 5), (18, 19, 7, 6), (19, 20, 8, 7), (20, 21, 9, 8), (21, 22, 10, 9), (22, 23, 11, 10), (23, 12, 0, 11), (24, 25, 13, 12), (25, 26, 14, 13), (26, 27, 15, 14), (27, 28, 16, 15), (28, 29, 17, 16), (29, 30, 18, 17), (30, 31, 19, 18), (31, 32, 20, 19), (32, 33, 21, 20), (33, 34, 22, 21), (34, 35, 23, 22), (35, 24, 12, 23), (36, 37, 25, 24), (37, 38, 26, 25), (38, 39, 27, 26), (39, 40, 28, 27), (40, 41, 29, 28), (41, 42, 30, 29), (42, 43, 31, 30), (43, 44, 32, 31), (44, 45, 33, 32), (45, 46, 34, 33), (46, 47, 35, 34), (47, 36, 24, 35), (48, 49, 37, 36), (49, 50, 38, 37), (50, 51, 39, 38), (51, 52, 40, 39), (52, 53, 41, 40), (53, 54, 42, 41), (54, 55, 43, 42), (55, 56, 44, 43), (56, 57, 45, 44), (57, 58, 46, 45), (58, 59, 47, 46), (59, 48, 36, 47)])
me_wholebentforelimbandgroundfoot1.polygons.foreach_set('material_index', [2, 2, 2, 2, 2, 2, 2, 2, 2, 2, 2, 2, 2, 2, 2, 2, 2, 2, 2, 2, 2, 2, 2, 2, 2, 2, 2, 2, 2, 2, 2, 2, 2, 2, 2, 2, 2, 2, 2, 2, 2, 2, 2, 2, 2, 2, 2, 2, 2, 2])
me_wholebentforelimbandgroundfoot1.materials.append(mat_anteaterwarmgreybrown)
me_wholebentforelimbandgroundfoot1.materials.append(mat_anteaterdarkshoulderandtail)
me_wholebentforelimbandgroundfoot1.materials.append(mat_anteaterpaleforelimbs)
me_wholebentforelimbandgroundfoot1.materials.append(mat_anteatersmalleyesandnose)
me_wholebentforelimbandgroundfoot1.update()
me_wholebenthindlimbandgroundfoot1 = bpy.data.meshes.new('WholeBentHindLimbAndGroundFoot1')
me_wholebenthindlimbandgroundfoot1.from_pydata([(0.3611, 0.3257, 0.78), (0.3313, 0.3885, 0.78), (0.2798, 0.4247, 0.78), (0.2202, 0.4247, 0.78), (0.1687, 0.3885, 0.78), (0.1389, 0.3257, 0.78), (0.1389, 0.2533, 0.78), (0.1687, 0.1905, 0.78), (0.2202, 0.1543, 0.78), (0.2798, 0.1543, 0.78), (0.3313, 0.1905, 0.78), (0.3611, 0.2533, 0.78), (0.3963, 0.4957, 0.48), (0.3678, 0.5585, 0.48), (0.3185, 0.5947, 0.48), (0.2615, 0.5947, 0.48), (0.2122, 0.5585, 0.48), (0.1837, 0.4957, 0.48), (0.1837, 0.4233, 0.48), (0.2122, 0.3605, 0.48), (0.2615, 0.3243, 0.48), (0.3185, 0.3243, 0.48), (0.3678, 0.3605, 0.48), (0.3963, 0.4233, 0.48), (0.3576, 0.4115, 0.22), (0.3395, 0.4496, 0.22), (0.3081, 0.4716, 0.22), (0.2719, 0.4716, 0.22), (0.2405, 0.4496, 0.22), (0.2224, 0.4115, 0.22), (0.2224, 0.3675, 0.22), (0.2405, 0.3294, 0.22), (0.2719, 0.3074, 0.22), (0.3081, 0.3074, 0.22), (0.3395, 0.3294, 0.22), (0.3576, 0.3675, 0.22), (0.3821, 0.5657, 0.065), (0.3601, 0.6285, 0.065), (0.322, 0.6647, 0.065), (0.278, 0.6647, 0.065), (0.2399, 0.6285, 0.065), (0.2179, 0.5657, 0.065), (0.2179, 0.4933, 0.065), (0.2399, 0.4305, 0.065), (0.278, 0.3943, 0.065), (0.322, 0.3943, 0.065), (0.3601, 0.4305, 0.065), (0.3821, 0.4933, 0.065), (0.3773, 0.5757, 0.0), (0.3566, 0.6385, 0.0), (0.3207, 0.6747, 0.0), (0.2793, 0.6747, 0.0), (0.2434, 0.6385, 0.0), (0.2227, 0.5757, 0.0), (0.2227, 0.5033, 0.0), (0.2434, 0.4405, 0.0), (0.2793, 0.4043, 0.0), (0.3207, 0.4043, 0.0), (0.3566, 0.4405, 0.0), (0.3773, 0.5033, 0.0)], [], [(0, 1, 2, 3, 4, 5, 6, 7, 8, 9, 10, 11), (59, 58, 57, 56, 55, 54, 53, 52, 51, 50, 49, 48), (12, 13, 1, 0), (13, 14, 2, 1), (14, 15, 3, 2), (15, 16, 4, 3), (16, 17, 5, 4), (17, 18, 6, 5), (18, 19, 7, 6), (19, 20, 8, 7), (20, 21, 9, 8), (21, 22, 10, 9), (22, 23, 11, 10), (23, 12, 0, 11), (24, 25, 13, 12), (25, 26, 14, 13), (26, 27, 15, 14), (27, 28, 16, 15), (28, 29, 17, 16), (29, 30, 18, 17), (30, 31, 19, 18), (31, 32, 20, 19), (32, 33, 21, 20), (33, 34, 22, 21), (34, 35, 23, 22), (35, 24, 12, 23), (36, 37, 25, 24), (37, 38, 26, 25), (38, 39, 27, 26), (39, 40, 28, 27), (40, 41, 29, 28), (41, 42, 30, 29), (42, 43, 31, 30), (43, 44, 32, 31), (44, 45, 33, 32), (45, 46, 34, 33), (46, 47, 35, 34), (47, 36, 24, 35), (48, 49, 37, 36), (49, 50, 38, 37), (50, 51, 39, 38), (51, 52, 40, 39), (52, 53, 41, 40), (53, 54, 42, 41), (54, 55, 43, 42), (55, 56, 44, 43), (56, 57, 45, 44), (57, 58, 46, 45), (58, 59, 47, 46), (59, 48, 36, 47)])
me_wholebenthindlimbandgroundfoot1.materials.append(mat_anteaterwarmgreybrown)
me_wholebenthindlimbandgroundfoot1.materials.append(mat_anteaterdarkshoulderandtail)
me_wholebenthindlimbandgroundfoot1.materials.append(mat_anteaterpaleforelimbs)
me_wholebenthindlimbandgroundfoot1.materials.append(mat_anteatersmalleyesandnose)
me_wholebenthindlimbandgroundfoot1.update()
me_wholesmallroundedear1 = bpy.data.meshes.new('WholeSmallRoundedEar1')
me_wholesmallroundedear1.from_pydata([(0.19, -0.8505, 0.64), (0.1795, -0.8299, 0.64), (0.152, -0.8172, 0.64), (0.118, -0.8172, 0.64), (0.0905, -0.8299, 0.64), (0.08, -0.8505, 0.64), (0.0905, -0.8711, 0.64), (0.118, -0.8838, 0.64), (0.152, -0.8838, 0.64), (0.1795, -0.8711, 0.64), (0.2, -0.8505, 0.72), (0.1876, -0.824, 0.72), (0.1551, -0.8077, 0.72), (0.1149, -0.8077, 0.72), (0.08241, -0.824, 0.72), (0.07, -0.8505, 0.72), (0.08241, -0.877, 0.72), (0.1149, -0.8933, 0.72), (0.1551, -0.8933, 0.72), (0.1876, -0.877, 0.72), (0.18, -0.8505, 0.81), (0.1714, -0.834, 0.81), (0.1489, -0.8239, 0.81), (0.1211, -0.8239, 0.81), (0.09859, -0.834, 0.81), (0.09, -0.8505, 0.81), (0.09859, -0.867, 0.81), (0.1211, -0.8771, 0.81), (0.1489, -0.8771, 0.81), (0.1714, -0.867, 0.81), (0.149, -0.8505, 0.85), (0.1463, -0.8446, 0.85), (0.1393, -0.841, 0.85), (0.1307, -0.841, 0.85), (0.1237, -0.8446, 0.85), (0.121, -0.8505, 0.85), (0.1237, -0.8564, 0.85), (0.1307, -0.86, 0.85), (0.1393, -0.86, 0.85), (0.1463, -0.8564, 0.85)], [], [(9, 8, 7, 6, 5, 4, 3, 2, 1, 0), (30, 31, 32, 33, 34, 35, 36, 37, 38, 39), (0, 1, 11, 10), (1, 2, 12, 11), (2, 3, 13, 12), (3, 4, 14, 13), (4, 5, 15, 14), (5, 6, 16, 15), (6, 7, 17, 16), (7, 8, 18, 17), (8, 9, 19, 18), (9, 0, 10, 19), (10, 11, 21, 20), (11, 12, 22, 21), (12, 13, 23, 22), (13, 14, 24, 23), (14, 15, 25, 24), (15, 16, 26, 25), (16, 17, 27, 26), (17, 18, 28, 27), (18, 19, 29, 28), (19, 10, 20, 29), (20, 21, 31, 30), (21, 22, 32, 31), (22, 23, 33, 32), (23, 24, 34, 33), (24, 25, 35, 34), (25, 26, 36, 35), (26, 27, 37, 36), (27, 28, 38, 37), (28, 29, 39, 38), (29, 20, 30, 39)])
me_wholesmallroundedear1.materials.append(mat_anteaterwarmgreybrown)
me_wholesmallroundedear1.materials.append(mat_anteaterdarkshoulderandtail)
me_wholesmallroundedear1.materials.append(mat_anteaterpaleforelimbs)
me_wholesmallroundedear1.materials.append(mat_anteatersmalleyesandnose)
me_wholesmallroundedear1.update()
me_wholesmallanteatereye1 = bpy.data.meshes.new('WholeSmallAnteaterEye1')
me_wholesmallanteatereye1.from_pydata([(0.12, -1.051, 0.565), (0.12, -1.053, 0.5703), (0.12, -1.058, 0.5736), (0.12, -1.063, 0.5736), (0.12, -1.068, 0.5703), (0.12, -1.069, 0.565), (0.12, -1.068, 0.5597), (0.12, -1.063, 0.5564), (0.12, -1.058, 0.5564), (0.12, -1.053, 0.5597), (0.147, -1.038, 0.565), (0.147, -1.042, 0.5785), (0.147, -1.053, 0.5869), (0.147, -1.068, 0.5869), (0.147, -1.079, 0.5785), (0.147, -1.084, 0.565), (0.147, -1.079, 0.5515), (0.147, -1.068, 0.5431), (0.147, -1.053, 0.5431), (0.147, -1.042, 0.5515), (0.162, -1.043, 0.565), (0.162, -1.047, 0.575), (0.162, -1.055, 0.5812), (0.162, -1.066, 0.5812), (0.162, -1.074, 0.575), (0.162, -1.077, 0.565), (0.162, -1.074, 0.555), (0.162, -1.066, 0.5488), (0.162, -1.055, 0.5488), (0.162, -1.047, 0.555), (0.168, -1.058, 0.565), (0.168, -1.058, 0.5668), (0.168, -1.06, 0.5679), (0.168, -1.061, 0.5679), (0.168, -1.063, 0.5668), (0.168, -1.064, 0.565), (0.168, -1.063, 0.5632), (0.168, -1.061, 0.5621), (0.168, -1.06, 0.5621), (0.168, -1.058, 0.5632)], [], [(9, 8, 7, 6, 5, 4, 3, 2, 1, 0), (30, 31, 32, 33, 34, 35, 36, 37, 38, 39), (0, 1, 11, 10), (1, 2, 12, 11), (2, 3, 13, 12), (3, 4, 14, 13), (4, 5, 15, 14), (5, 6, 16, 15), (6, 7, 17, 16), (7, 8, 18, 17), (8, 9, 19, 18), (9, 0, 10, 19), (10, 11, 21, 20), (11, 12, 22, 21), (12, 13, 23, 22), (13, 14, 24, 23), (14, 15, 25, 24), (15, 16, 26, 25), (16, 17, 27, 26), (17, 18, 28, 27), (18, 19, 29, 28), (19, 10, 20, 29), (20, 21, 31, 30), (21, 22, 32, 31), (22, 23, 33, 32), (23, 24, 34, 33), (24, 25, 35, 34), (25, 26, 36, 35), (26, 27, 37, 36), (27, 28, 38, 37), (28, 29, 39, 38), (29, 20, 30, 39)])
me_wholesmallanteatereye1.polygons.foreach_set('material_index', [3, 3, 3, 3, 3, 3, 3, 3, 3, 3, 3, 3, 3, 3, 3, 3, 3, 3, 3, 3, 3, 3, 3, 3, 3, 3, 3, 3, 3, 3, 3, 3])
me_wholesmallanteatereye1.materials.append(mat_anteaterwarmgreybrown)
me_wholesmallanteatereye1.materials.append(mat_anteaterdarkshoulderandtail)
me_wholesmallanteatereye1.materials.append(mat_anteaterpaleforelimbs)
me_wholesmallanteatereye1.materials.append(mat_anteatersmalleyesandnose)
me_wholesmallanteatereye1.update()
me_wholetinyterminalnose = bpy.data.meshes.new('WholeTinyTerminalNose')
me_wholetinyterminalnose.from_pydata([(0.016, -1.845, 0.3), (0.01294, -1.845, 0.3106), (0.004944, -1.845, 0.3171), (-0.004944, -1.845, 0.3171), (-0.01294, -1.845, 0.3106), (-0.016, -1.845, 0.3), (-0.01294, -1.845, 0.2894), (-0.004944, -1.845, 0.2829), (0.004944, -1.845, 0.2829), (0.01294, -1.845, 0.2894), (0.028, -1.88, 0.3), (0.02265, -1.88, 0.3141), (0.008652, -1.88, 0.3228), (-0.008652, -1.88, 0.3228), (-0.02265, -1.88, 0.3141), (-0.028, -1.88, 0.3), (-0.02265, -1.88, 0.2859), (-0.008652, -1.88, 0.2772), (0.008652, -1.88, 0.2772), (0.02265, -1.88, 0.2859), (0.022, -1.911, 0.3), (0.0178, -1.911, 0.3112), (0.006798, -1.911, 0.3181), (-0.006798, -1.911, 0.3181), (-0.0178, -1.911, 0.3112), (-0.022, -1.911, 0.3), (-0.0178, -1.911, 0.2888), (-0.006798, -1.911, 0.2819), (0.006798, -1.911, 0.2819), (0.0178, -1.911, 0.2888), (0.006, -1.919, 0.3), (0.004854, -1.919, 0.3041), (0.001854, -1.919, 0.3067), (-0.001854, -1.919, 0.3067), (-0.004854, -1.919, 0.3041), (-0.006, -1.919, 0.3), (-0.004854, -1.919, 0.2959), (-0.001854, -1.919, 0.2933), (0.001854, -1.919, 0.2933), (0.004854, -1.919, 0.2959)], [], [(9, 8, 7, 6, 5, 4, 3, 2, 1, 0), (30, 31, 32, 33, 34, 35, 36, 37, 38, 39), (0, 1, 11, 10), (1, 2, 12, 11), (2, 3, 13, 12), (3, 4, 14, 13), (4, 5, 15, 14), (5, 6, 16, 15), (6, 7, 17, 16), (7, 8, 18, 17), (8, 9, 19, 18), (9, 0, 10, 19), (10, 11, 21, 20), (11, 12, 22, 21), (12, 13, 23, 22), (13, 14, 24, 23), (14, 15, 25, 24), (15, 16, 26, 25), (16, 17, 27, 26), (17, 18, 28, 27), (18, 19, 29, 28), (19, 10, 20, 29), (20, 21, 31, 30), (21, 22, 32, 31), (22, 23, 33, 32), (23, 24, 34, 33), (24, 25, 35, 34), (25, 26, 36, 35), (26, 27, 37, 36), (27, 28, 38, 37), (28, 29, 39, 38), (29, 20, 30, 39)])
me_wholetinyterminalnose.polygons.foreach_set('material_index', [3, 3, 3, 3, 3, 3, 3, 3, 3, 3, 3, 3, 3, 3, 3, 3, 3, 3, 3, 3, 3, 3, 3, 3, 3, 3, 3, 3, 3, 3, 3, 3])
me_wholetinyterminalnose.materials.append(mat_anteaterwarmgreybrown)
me_wholetinyterminalnose.materials.append(mat_anteaterdarkshoulderandtail)
me_wholetinyterminalnose.materials.append(mat_anteaterpaleforelimbs)
me_wholetinyterminalnose.materials.append(mat_anteatersmalleyesandnose)
me_wholetinyterminalnose.update()

# ---- objects
ob_onewholelongsnoutanteater = bpy.data.objects.new('OneWholeLongSnoutAnteater', None)
ob_wholelongtaperedsnoutslopingneckandhighhindtorso = bpy.data.objects.new('WholeLongTaperedSnoutSlopingNeckAndHighHindTorso', me_wholelongtaperedsnoutslopingneckandhighhindtorso)
ob_wholelargeflattenedplumetail = bpy.data.objects.new('WholeLargeFlattenedPlumeTail', me_wholelargeflattenedplumetail)
ob_wholebentforelimbandgroundfoot0 = bpy.data.objects.new('WholeBentForeLimbAndGroundFoot0', me_wholebentforelimbandgroundfoot0)
ob_wholebenthindlimbandgroundfoot0 = bpy.data.objects.new('WholeBentHindLimbAndGroundFoot0', me_wholebenthindlimbandgroundfoot0)
ob_wholesmallroundedear0 = bpy.data.objects.new('WholeSmallRoundedEar0', me_wholesmallroundedear0)
ob_wholesmallanteatereye0 = bpy.data.objects.new('WholeSmallAnteaterEye0', me_wholesmallanteatereye0)
ob_wholebentforelimbandgroundfoot1 = bpy.data.objects.new('WholeBentForeLimbAndGroundFoot1', me_wholebentforelimbandgroundfoot1)
ob_wholebenthindlimbandgroundfoot1 = bpy.data.objects.new('WholeBentHindLimbAndGroundFoot1', me_wholebenthindlimbandgroundfoot1)
ob_wholesmallroundedear1 = bpy.data.objects.new('WholeSmallRoundedEar1', me_wholesmallroundedear1)
ob_wholesmallanteatereye1 = bpy.data.objects.new('WholeSmallAnteaterEye1', me_wholesmallanteatereye1)
ob_wholetinyterminalnose = bpy.data.objects.new('WholeTinyTerminalNose', me_wholetinyterminalnose)

# ---- transforms, parenting, visibility, modifiers, constraints
ob_onewholelongsnoutanteater.location = (0.0, 0.0, 0.0)
ob_wholelongtaperedsnoutslopingneckandhighhindtorso.parent = ob_onewholelongsnoutanteater
ob_wholelongtaperedsnoutslopingneckandhighhindtorso.location = (0.0, 0.0, 0.0)
ob_wholelargeflattenedplumetail.parent = ob_onewholelongsnoutanteater
ob_wholelargeflattenedplumetail.location = (0.0, 0.0, 0.0)
ob_wholebentforelimbandgroundfoot0.parent = ob_onewholelongsnoutanteater
ob_wholebentforelimbandgroundfoot0.location = (0.0, 0.0, 0.0)
ob_wholebenthindlimbandgroundfoot0.parent = ob_onewholelongsnoutanteater
ob_wholebenthindlimbandgroundfoot0.location = (0.0, 0.0, 0.0)
ob_wholesmallroundedear0.parent = ob_onewholelongsnoutanteater
ob_wholesmallroundedear0.location = (0.0, 0.0, 0.0)
ob_wholesmallanteatereye0.parent = ob_onewholelongsnoutanteater
ob_wholesmallanteatereye0.location = (0.0, 0.0, 0.0)
ob_wholebentforelimbandgroundfoot1.parent = ob_onewholelongsnoutanteater
ob_wholebentforelimbandgroundfoot1.location = (0.0, 0.0, 0.0)
ob_wholebenthindlimbandgroundfoot1.parent = ob_onewholelongsnoutanteater
ob_wholebenthindlimbandgroundfoot1.location = (0.0, 0.0, 0.0)
ob_wholesmallroundedear1.parent = ob_onewholelongsnoutanteater
ob_wholesmallroundedear1.location = (0.0, 0.0, 0.0)
ob_wholesmallanteatereye1.parent = ob_onewholelongsnoutanteater
ob_wholesmallanteatereye1.location = (0.0, 0.0, 0.0)
ob_wholetinyterminalnose.parent = ob_onewholelongsnoutanteater
ob_wholetinyterminalnose.location = (0.0, 0.0, 0.0)

# ---- collection membership
scene.collection.objects.link(ob_onewholelongsnoutanteater)
scene.collection.objects.link(ob_wholelongtaperedsnoutslopingneckandhighhindtorso)
scene.collection.objects.link(ob_wholelargeflattenedplumetail)
scene.collection.objects.link(ob_wholebentforelimbandgroundfoot0)
scene.collection.objects.link(ob_wholebenthindlimbandgroundfoot0)
scene.collection.objects.link(ob_wholesmallroundedear0)
scene.collection.objects.link(ob_wholesmallanteatereye0)
scene.collection.objects.link(ob_wholebentforelimbandgroundfoot1)
scene.collection.objects.link(ob_wholebenthindlimbandgroundfoot1)
scene.collection.objects.link(ob_wholesmallroundedear1)
scene.collection.objects.link(ob_wholesmallanteatereye1)
scene.collection.objects.link(ob_wholetinyterminalnose)

# ---- scene / render settings (as saved in the file)
scene.frame_start = 1; scene.frame_end = 250; scene.frame_set(1)
scene.render.engine = 'CYCLES'
scene.render.use_compositing = False
scene.cycles.use_denoising = False
scene.cycles.samples = 128
scene.cycles.use_adaptive_sampling = False
scene.cycles.seed = 17
bpy.context.view_layer.update()

# ---- added for rendering (the .blend has no active camera and no usable light): camera, sun
cam_auto = bpy.data.cameras.new('AutoCamera')
cam_auto.lens = 50.0
cam_auto.sensor_width = 36.0
cam_auto.clip_end = 1000.0
ob_auto_camera = bpy.data.objects.new('AutoCamera', cam_auto)
scene.collection.objects.link(ob_auto_camera)
ob_auto_camera.location = (3.76943, -4.52332, 3.57055)
ob_auto_camera.rotation_euler = (1.09748, -7.21219e-08, 0.694738)
scene.camera = ob_auto_camera
light_auto_sun = bpy.data.lights.new('AutoSun', 'SUN')
light_auto_sun.energy = 3.0
light_auto_sun.angle = 0.0523599
ob_auto_sun = bpy.data.objects.new('AutoSun', light_auto_sun)
scene.collection.objects.link(ob_auto_sun)
ob_auto_sun.rotation_euler = (0.872665, 0.174533, 0.523599)
bpy.context.view_layer.update()
